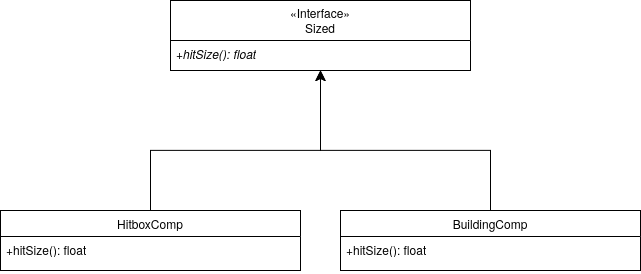

The diagram above was exported from draw.io. Its source (the exported page's mxGraphModel, read from the mxfile embedded in the PNG):
<mxGraphModel dx="700" dy="734" grid="1" gridSize="10" guides="1" tooltips="1" connect="1" arrows="1" fold="1" page="1" pageScale="1" pageWidth="850" pageHeight="1100" math="0" shadow="0">
  <root>
    <mxCell id="0" />
    <mxCell id="1" parent="0" />
    <mxCell id="HxUe9iXuMAa2Ngm1s_IS-3" value="" style="endArrow=classic;html=1;rounded=0;fontSize=12;startSize=8;endSize=8;edgeStyle=orthogonalEdgeStyle;entryX=0.5;entryY=1;entryDx=0;entryDy=0;exitX=0.5;exitY=0;exitDx=0;exitDy=0;" edge="1" parent="1" source="HxUe9iXuMAa2Ngm1s_IS-12" target="HxUe9iXuMAa2Ngm1s_IS-10">
      <mxGeometry width="50" height="50" relative="1" as="geometry">
        <mxPoint x="770" y="860" as="sourcePoint" />
        <mxPoint x="330" y="850" as="targetPoint" />
        <Array as="points">
          <mxPoint x="610" y="730" />
          <mxPoint x="780" y="730" />
        </Array>
      </mxGeometry>
    </mxCell>
    <mxCell id="HxUe9iXuMAa2Ngm1s_IS-10" value="«Interface»&lt;div&gt;Sized&lt;/div&gt;" style="swimlane;fontStyle=0;childLayout=stackLayout;horizontal=1;startSize=40;fillColor=none;horizontalStack=0;resizeParent=1;resizeParentMax=0;resizeLast=0;collapsible=1;marginBottom=0;whiteSpace=wrap;html=1;" vertex="1" parent="1">
      <mxGeometry x="630" y="580" width="300" height="70" as="geometry">
        <mxRectangle x="140" y="980" width="150" height="30" as="alternateBounds" />
      </mxGeometry>
    </mxCell>
    <mxCell id="HxUe9iXuMAa2Ngm1s_IS-11" value="&lt;i&gt;+hitSize(): float&lt;/i&gt;" style="text;strokeColor=none;fillColor=none;align=left;verticalAlign=top;spacingLeft=4;spacingRight=4;overflow=hidden;rotatable=0;points=[[0,0.5],[1,0.5]];portConstraint=eastwest;whiteSpace=wrap;html=1;" vertex="1" parent="HxUe9iXuMAa2Ngm1s_IS-10">
      <mxGeometry y="40" width="300" height="30" as="geometry" />
    </mxCell>
    <mxCell id="HxUe9iXuMAa2Ngm1s_IS-12" value="HitboxComp" style="swimlane;fontStyle=0;childLayout=stackLayout;horizontal=1;startSize=26;fillColor=none;horizontalStack=0;resizeParent=1;resizeParentMax=0;resizeLast=0;collapsible=1;marginBottom=0;whiteSpace=wrap;html=1;" vertex="1" parent="1">
      <mxGeometry x="460" y="790" width="300" height="60" as="geometry">
        <mxRectangle x="140" y="980" width="150" height="30" as="alternateBounds" />
      </mxGeometry>
    </mxCell>
    <mxCell id="HxUe9iXuMAa2Ngm1s_IS-13" value="+hitSize(): float" style="text;strokeColor=none;fillColor=none;align=left;verticalAlign=top;spacingLeft=4;spacingRight=4;overflow=hidden;rotatable=0;points=[[0,0.5],[1,0.5]];portConstraint=eastwest;whiteSpace=wrap;html=1;" vertex="1" parent="HxUe9iXuMAa2Ngm1s_IS-12">
      <mxGeometry y="26" width="300" height="34" as="geometry" />
    </mxCell>
    <mxCell id="HxUe9iXuMAa2Ngm1s_IS-14" value="BuildingComp" style="swimlane;fontStyle=0;childLayout=stackLayout;horizontal=1;startSize=26;fillColor=none;horizontalStack=0;resizeParent=1;resizeParentMax=0;resizeLast=0;collapsible=1;marginBottom=0;whiteSpace=wrap;html=1;" vertex="1" parent="1">
      <mxGeometry x="800" y="790" width="300" height="60" as="geometry">
        <mxRectangle x="140" y="980" width="150" height="30" as="alternateBounds" />
      </mxGeometry>
    </mxCell>
    <mxCell id="HxUe9iXuMAa2Ngm1s_IS-26" value="+hitSize(): float" style="text;strokeColor=none;fillColor=none;align=left;verticalAlign=top;spacingLeft=4;spacingRight=4;overflow=hidden;rotatable=0;points=[[0,0.5],[1,0.5]];portConstraint=eastwest;whiteSpace=wrap;html=1;" vertex="1" parent="HxUe9iXuMAa2Ngm1s_IS-14">
      <mxGeometry y="26" width="300" height="34" as="geometry" />
    </mxCell>
    <mxCell id="HxUe9iXuMAa2Ngm1s_IS-19" style="edgeStyle=orthogonalEdgeStyle;rounded=0;orthogonalLoop=1;jettySize=auto;html=1;fontSize=12;startSize=8;endSize=8;exitX=0.5;exitY=0;exitDx=0;exitDy=0;" edge="1" parent="1" source="HxUe9iXuMAa2Ngm1s_IS-14">
      <mxGeometry relative="1" as="geometry">
        <mxPoint x="780" y="650" as="targetPoint" />
        <mxPoint x="990" y="810" as="sourcePoint" />
        <Array as="points">
          <mxPoint x="950" y="730" />
          <mxPoint x="780" y="730" />
        </Array>
      </mxGeometry>
    </mxCell>
  </root>
</mxGraphModel>